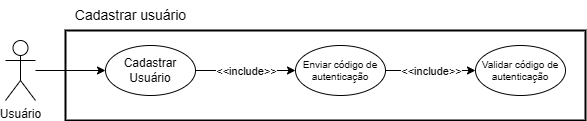

The diagram above was exported from draw.io. Its source (the exported page's mxGraphModel, read from the mxfile embedded in the PNG):
<mxGraphModel dx="880" dy="468" grid="1" gridSize="10" guides="1" tooltips="1" connect="1" arrows="1" fold="1" page="1" pageScale="1" pageWidth="827" pageHeight="1169" math="0" shadow="0">
  <root>
    <mxCell id="0" />
    <mxCell id="1" parent="0" />
    <mxCell id="ssqcq1l_x5NBsH62NqyZ-5" style="edgeStyle=orthogonalEdgeStyle;rounded=0;orthogonalLoop=1;jettySize=auto;html=1;entryX=0;entryY=0.5;entryDx=0;entryDy=0;" parent="1" source="ssqcq1l_x5NBsH62NqyZ-1" target="ssqcq1l_x5NBsH62NqyZ-3" edge="1">
      <mxGeometry relative="1" as="geometry" />
    </mxCell>
    <mxCell id="ssqcq1l_x5NBsH62NqyZ-1" value="Usuário" style="shape=umlActor;verticalLabelPosition=bottom;verticalAlign=top;html=1;outlineConnect=0;" parent="1" vertex="1">
      <mxGeometry x="200" y="220" width="30" height="60" as="geometry" />
    </mxCell>
    <mxCell id="ssqcq1l_x5NBsH62NqyZ-8" style="edgeStyle=orthogonalEdgeStyle;rounded=0;orthogonalLoop=1;jettySize=auto;html=1;exitX=1;exitY=0.5;exitDx=0;exitDy=0;entryX=0;entryY=0.5;entryDx=0;entryDy=0;" parent="1" source="ssqcq1l_x5NBsH62NqyZ-3" target="ssqcq1l_x5NBsH62NqyZ-4" edge="1">
      <mxGeometry relative="1" as="geometry" />
    </mxCell>
    <mxCell id="ssqcq1l_x5NBsH62NqyZ-9" value="&amp;lt;&amp;lt;include&amp;gt;&amp;gt;" style="edgeLabel;html=1;align=center;verticalAlign=middle;resizable=0;points=[];" parent="ssqcq1l_x5NBsH62NqyZ-8" vertex="1" connectable="0">
      <mxGeometry relative="1" as="geometry">
        <mxPoint as="offset" />
      </mxGeometry>
    </mxCell>
    <mxCell id="ssqcq1l_x5NBsH62NqyZ-3" value="Cadastrar Usuário" style="ellipse;whiteSpace=wrap;html=1;" parent="1" vertex="1">
      <mxGeometry x="300" y="225" width="90" height="50" as="geometry" />
    </mxCell>
    <mxCell id="ssqcq1l_x5NBsH62NqyZ-13" style="edgeStyle=orthogonalEdgeStyle;rounded=0;orthogonalLoop=1;jettySize=auto;html=1;exitX=1;exitY=0.5;exitDx=0;exitDy=0;entryX=0;entryY=0.5;entryDx=0;entryDy=0;" parent="1" source="ssqcq1l_x5NBsH62NqyZ-4" target="ssqcq1l_x5NBsH62NqyZ-7" edge="1">
      <mxGeometry relative="1" as="geometry" />
    </mxCell>
    <mxCell id="ssqcq1l_x5NBsH62NqyZ-14" value="&amp;lt;&amp;lt;include&amp;gt;&amp;gt;" style="edgeLabel;html=1;align=center;verticalAlign=middle;resizable=0;points=[];" parent="ssqcq1l_x5NBsH62NqyZ-13" vertex="1" connectable="0">
      <mxGeometry relative="1" as="geometry">
        <mxPoint as="offset" />
      </mxGeometry>
    </mxCell>
    <mxCell id="ssqcq1l_x5NBsH62NqyZ-4" value="Enviar código de autenticação" style="ellipse;whiteSpace=wrap;html=1;fontSize=10;" parent="1" vertex="1">
      <mxGeometry x="490" y="225" width="90" height="50" as="geometry" />
    </mxCell>
    <mxCell id="ssqcq1l_x5NBsH62NqyZ-7" value="Validar código de autenticação" style="ellipse;whiteSpace=wrap;html=1;fontSize=10;" parent="1" vertex="1">
      <mxGeometry x="670" y="225" width="90" height="50" as="geometry" />
    </mxCell>
    <mxCell id="Wm-J6l5-iJBfgYAW3wkc-1" value="Cadastrar usuário" style="text;html=1;align=center;verticalAlign=middle;resizable=0;points=[];autosize=1;strokeColor=none;fillColor=none;fontSize=14;" vertex="1" parent="1">
      <mxGeometry x="260" y="180" width="130" height="30" as="geometry" />
    </mxCell>
    <mxCell id="Wm-J6l5-iJBfgYAW3wkc-2" value="" style="rounded=0;whiteSpace=wrap;html=1;fillColor=none;strokeWidth=2;" vertex="1" parent="1">
      <mxGeometry x="260" y="210" width="520" height="90" as="geometry" />
    </mxCell>
  </root>
</mxGraphModel>